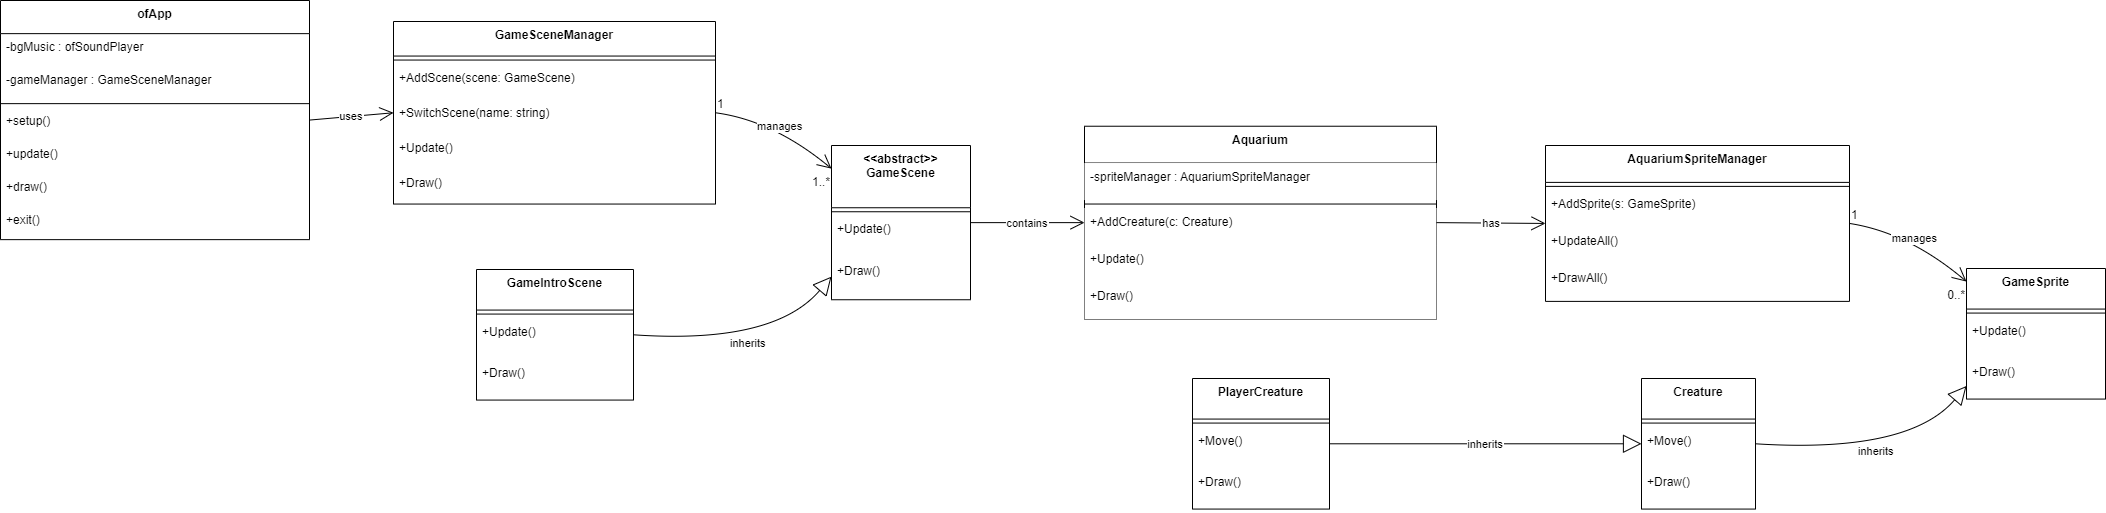

The diagram above was exported from draw.io. Its source (the exported page's mxGraphModel, read from the mxfile embedded in the PNG):
<mxGraphModel dx="1245" dy="464" grid="1" gridSize="10" guides="1" tooltips="1" connect="1" arrows="1" fold="1" page="1" pageScale="1" pageWidth="850" pageHeight="1100" math="0" shadow="0">
  <root>
    <mxCell id="0" />
    <mxCell id="1" parent="0" />
    <mxCell id="BCSQ9kd1Zo6Y3QR-zbz6-1" value="ofApp" style="swimlane;fontStyle=1;align=center;verticalAlign=top;childLayout=stackLayout;horizontal=1;startSize=33.142857142857146;horizontalStack=0;resizeParent=1;resizeParentMax=0;resizeLast=0;collapsible=0;marginBottom=0;" vertex="1" parent="1">
      <mxGeometry x="20" y="20" width="309" height="239.14285714285714" as="geometry" />
    </mxCell>
    <mxCell id="BCSQ9kd1Zo6Y3QR-zbz6-2" value="-bgMusic : ofSoundPlayer" style="text;strokeColor=none;fillColor=none;align=left;verticalAlign=top;spacingLeft=4;spacingRight=4;overflow=hidden;rotatable=0;points=[[0,0.5],[1,0.5]];portConstraint=eastwest;" vertex="1" parent="BCSQ9kd1Zo6Y3QR-zbz6-1">
      <mxGeometry y="33.142857142857146" width="309" height="33" as="geometry" />
    </mxCell>
    <mxCell id="BCSQ9kd1Zo6Y3QR-zbz6-3" value="-gameManager : GameSceneManager" style="text;strokeColor=none;fillColor=none;align=left;verticalAlign=top;spacingLeft=4;spacingRight=4;overflow=hidden;rotatable=0;points=[[0,0.5],[1,0.5]];portConstraint=eastwest;" vertex="1" parent="BCSQ9kd1Zo6Y3QR-zbz6-1">
      <mxGeometry y="66.14285714285714" width="309" height="33" as="geometry" />
    </mxCell>
    <mxCell id="BCSQ9kd1Zo6Y3QR-zbz6-4" style="line;strokeWidth=1;fillColor=none;align=left;verticalAlign=middle;spacingTop=-1;spacingLeft=3;spacingRight=3;rotatable=0;labelPosition=right;points=[];portConstraint=eastwest;strokeColor=inherit;" vertex="1" parent="BCSQ9kd1Zo6Y3QR-zbz6-1">
      <mxGeometry y="99.14285714285714" width="309" height="8" as="geometry" />
    </mxCell>
    <mxCell id="BCSQ9kd1Zo6Y3QR-zbz6-5" value="+setup()" style="text;strokeColor=none;fillColor=none;align=left;verticalAlign=top;spacingLeft=4;spacingRight=4;overflow=hidden;rotatable=0;points=[[0,0.5],[1,0.5]];portConstraint=eastwest;" vertex="1" parent="BCSQ9kd1Zo6Y3QR-zbz6-1">
      <mxGeometry y="107.14285714285714" width="309" height="33" as="geometry" />
    </mxCell>
    <mxCell id="BCSQ9kd1Zo6Y3QR-zbz6-6" value="+update()" style="text;strokeColor=none;fillColor=none;align=left;verticalAlign=top;spacingLeft=4;spacingRight=4;overflow=hidden;rotatable=0;points=[[0,0.5],[1,0.5]];portConstraint=eastwest;" vertex="1" parent="BCSQ9kd1Zo6Y3QR-zbz6-1">
      <mxGeometry y="140.14285714285714" width="309" height="33" as="geometry" />
    </mxCell>
    <mxCell id="BCSQ9kd1Zo6Y3QR-zbz6-7" value="+draw()" style="text;strokeColor=none;fillColor=none;align=left;verticalAlign=top;spacingLeft=4;spacingRight=4;overflow=hidden;rotatable=0;points=[[0,0.5],[1,0.5]];portConstraint=eastwest;" vertex="1" parent="BCSQ9kd1Zo6Y3QR-zbz6-1">
      <mxGeometry y="173.14285714285714" width="309" height="33" as="geometry" />
    </mxCell>
    <mxCell id="BCSQ9kd1Zo6Y3QR-zbz6-8" value="+exit()" style="text;strokeColor=none;fillColor=none;align=left;verticalAlign=top;spacingLeft=4;spacingRight=4;overflow=hidden;rotatable=0;points=[[0,0.5],[1,0.5]];portConstraint=eastwest;" vertex="1" parent="BCSQ9kd1Zo6Y3QR-zbz6-1">
      <mxGeometry y="206.14285714285714" width="309" height="33" as="geometry" />
    </mxCell>
    <mxCell id="BCSQ9kd1Zo6Y3QR-zbz6-9" value="GameSceneManager" style="swimlane;fontStyle=1;align=center;verticalAlign=top;childLayout=stackLayout;horizontal=1;startSize=34.54545454545455;horizontalStack=0;resizeParent=1;resizeParentMax=0;resizeLast=0;collapsible=0;marginBottom=0;" vertex="1" parent="1">
      <mxGeometry x="413" y="41" width="322" height="182.54545454545456" as="geometry" />
    </mxCell>
    <mxCell id="BCSQ9kd1Zo6Y3QR-zbz6-10" style="line;strokeWidth=1;fillColor=none;align=left;verticalAlign=middle;spacingTop=-1;spacingLeft=3;spacingRight=3;rotatable=0;labelPosition=right;points=[];portConstraint=eastwest;strokeColor=inherit;" vertex="1" parent="BCSQ9kd1Zo6Y3QR-zbz6-9">
      <mxGeometry y="34.54545454545455" width="322" height="8" as="geometry" />
    </mxCell>
    <mxCell id="BCSQ9kd1Zo6Y3QR-zbz6-11" value="+AddScene(scene: GameScene)" style="text;strokeColor=none;fillColor=none;align=left;verticalAlign=top;spacingLeft=4;spacingRight=4;overflow=hidden;rotatable=0;points=[[0,0.5],[1,0.5]];portConstraint=eastwest;" vertex="1" parent="BCSQ9kd1Zo6Y3QR-zbz6-9">
      <mxGeometry y="42.54545454545455" width="322" height="35" as="geometry" />
    </mxCell>
    <mxCell id="BCSQ9kd1Zo6Y3QR-zbz6-12" value="+SwitchScene(name: string)" style="text;strokeColor=none;fillColor=none;align=left;verticalAlign=top;spacingLeft=4;spacingRight=4;overflow=hidden;rotatable=0;points=[[0,0.5],[1,0.5]];portConstraint=eastwest;" vertex="1" parent="BCSQ9kd1Zo6Y3QR-zbz6-9">
      <mxGeometry y="77.54545454545455" width="322" height="35" as="geometry" />
    </mxCell>
    <mxCell id="BCSQ9kd1Zo6Y3QR-zbz6-13" value="+Update()" style="text;strokeColor=none;fillColor=none;align=left;verticalAlign=top;spacingLeft=4;spacingRight=4;overflow=hidden;rotatable=0;points=[[0,0.5],[1,0.5]];portConstraint=eastwest;" vertex="1" parent="BCSQ9kd1Zo6Y3QR-zbz6-9">
      <mxGeometry y="112.54545454545455" width="322" height="35" as="geometry" />
    </mxCell>
    <mxCell id="BCSQ9kd1Zo6Y3QR-zbz6-14" value="+Draw()" style="text;strokeColor=none;fillColor=none;align=left;verticalAlign=top;spacingLeft=4;spacingRight=4;overflow=hidden;rotatable=0;points=[[0,0.5],[1,0.5]];portConstraint=eastwest;" vertex="1" parent="BCSQ9kd1Zo6Y3QR-zbz6-9">
      <mxGeometry y="147.54545454545456" width="322" height="35" as="geometry" />
    </mxCell>
    <mxCell id="BCSQ9kd1Zo6Y3QR-zbz6-15" value="&lt;&lt;abstract&gt;&gt;&#10;GameScene" style="swimlane;fontStyle=1;align=center;verticalAlign=top;childLayout=stackLayout;horizontal=1;startSize=62.25;horizontalStack=0;resizeParent=1;resizeParentMax=0;resizeLast=0;collapsible=0;marginBottom=0;" vertex="1" parent="1">
      <mxGeometry x="851" y="165" width="139" height="154.25" as="geometry" />
    </mxCell>
    <mxCell id="BCSQ9kd1Zo6Y3QR-zbz6-16" style="line;strokeWidth=1;fillColor=none;align=left;verticalAlign=middle;spacingTop=-1;spacingLeft=3;spacingRight=3;rotatable=0;labelPosition=right;points=[];portConstraint=eastwest;strokeColor=inherit;" vertex="1" parent="BCSQ9kd1Zo6Y3QR-zbz6-15">
      <mxGeometry y="62.25" width="139" height="8" as="geometry" />
    </mxCell>
    <mxCell id="BCSQ9kd1Zo6Y3QR-zbz6-17" value="+Update()" style="text;strokeColor=none;fillColor=none;align=left;verticalAlign=top;spacingLeft=4;spacingRight=4;overflow=hidden;rotatable=0;points=[[0,0.5],[1,0.5]];portConstraint=eastwest;" vertex="1" parent="BCSQ9kd1Zo6Y3QR-zbz6-15">
      <mxGeometry y="70.25" width="139" height="42" as="geometry" />
    </mxCell>
    <mxCell id="BCSQ9kd1Zo6Y3QR-zbz6-18" value="+Draw()" style="text;strokeColor=none;fillColor=none;align=left;verticalAlign=top;spacingLeft=4;spacingRight=4;overflow=hidden;rotatable=0;points=[[0,0.5],[1,0.5]];portConstraint=eastwest;" vertex="1" parent="BCSQ9kd1Zo6Y3QR-zbz6-15">
      <mxGeometry y="112.25" width="139" height="42" as="geometry" />
    </mxCell>
    <mxCell id="BCSQ9kd1Zo6Y3QR-zbz6-19" value="GameIntroScene" style="swimlane;fontStyle=1;align=center;verticalAlign=top;childLayout=stackLayout;horizontal=1;startSize=40.57142857142857;horizontalStack=0;resizeParent=1;resizeParentMax=0;resizeLast=0;collapsible=0;marginBottom=0;" vertex="1" parent="1">
      <mxGeometry x="496" y="289" width="157" height="130.57142857142856" as="geometry" />
    </mxCell>
    <mxCell id="BCSQ9kd1Zo6Y3QR-zbz6-20" style="line;strokeWidth=1;fillColor=none;align=left;verticalAlign=middle;spacingTop=-1;spacingLeft=3;spacingRight=3;rotatable=0;labelPosition=right;points=[];portConstraint=eastwest;strokeColor=inherit;" vertex="1" parent="BCSQ9kd1Zo6Y3QR-zbz6-19">
      <mxGeometry y="40.57142857142857" width="157" height="8" as="geometry" />
    </mxCell>
    <mxCell id="BCSQ9kd1Zo6Y3QR-zbz6-21" value="+Update()" style="text;strokeColor=none;fillColor=none;align=left;verticalAlign=top;spacingLeft=4;spacingRight=4;overflow=hidden;rotatable=0;points=[[0,0.5],[1,0.5]];portConstraint=eastwest;" vertex="1" parent="BCSQ9kd1Zo6Y3QR-zbz6-19">
      <mxGeometry y="48.57142857142857" width="157" height="41" as="geometry" />
    </mxCell>
    <mxCell id="BCSQ9kd1Zo6Y3QR-zbz6-22" value="+Draw()" style="text;strokeColor=none;fillColor=none;align=left;verticalAlign=top;spacingLeft=4;spacingRight=4;overflow=hidden;rotatable=0;points=[[0,0.5],[1,0.5]];portConstraint=eastwest;" vertex="1" parent="BCSQ9kd1Zo6Y3QR-zbz6-19">
      <mxGeometry y="89.57142857142857" width="157" height="41" as="geometry" />
    </mxCell>
    <mxCell id="BCSQ9kd1Zo6Y3QR-zbz6-23" value="Aquarium" style="swimlane;fontStyle=1;align=center;verticalAlign=top;childLayout=stackLayout;horizontal=1;startSize=36.8;horizontalStack=0;resizeParent=1;resizeParentMax=0;resizeLast=0;collapsible=0;marginBottom=0;" vertex="1" parent="1">
      <mxGeometry x="1104" y="145.73" width="352" height="192.8" as="geometry" />
    </mxCell>
    <mxCell id="BCSQ9kd1Zo6Y3QR-zbz6-24" value="-spriteManager : AquariumSpriteManager" style="text;strokeColor=none;fillColor=#FFFFFF;align=left;verticalAlign=top;spacingLeft=4;spacingRight=4;overflow=hidden;rotatable=0;points=[[0,0.5],[1,0.5]];portConstraint=eastwest;" vertex="1" parent="BCSQ9kd1Zo6Y3QR-zbz6-23">
      <mxGeometry y="36.8" width="352" height="37" as="geometry" />
    </mxCell>
    <mxCell id="BCSQ9kd1Zo6Y3QR-zbz6-25" style="line;strokeWidth=1;fillColor=none;align=left;verticalAlign=middle;spacingTop=-1;spacingLeft=3;spacingRight=3;rotatable=0;labelPosition=right;points=[];portConstraint=eastwest;strokeColor=inherit;" vertex="1" parent="BCSQ9kd1Zo6Y3QR-zbz6-23">
      <mxGeometry y="73.8" width="352" height="8" as="geometry" />
    </mxCell>
    <mxCell id="BCSQ9kd1Zo6Y3QR-zbz6-26" value="+AddCreature(c: Creature)" style="text;strokeColor=none;fillColor=#FFFFFF;align=left;verticalAlign=top;spacingLeft=4;spacingRight=4;overflow=hidden;rotatable=0;points=[[0,0.5],[1,0.5]];portConstraint=eastwest;" vertex="1" parent="BCSQ9kd1Zo6Y3QR-zbz6-23">
      <mxGeometry y="81.8" width="352" height="37" as="geometry" />
    </mxCell>
    <mxCell id="BCSQ9kd1Zo6Y3QR-zbz6-27" value="+Update()" style="text;strokeColor=none;fillColor=#FFFFFF;align=left;verticalAlign=top;spacingLeft=4;spacingRight=4;overflow=hidden;rotatable=0;points=[[0,0.5],[1,0.5]];portConstraint=eastwest;" vertex="1" parent="BCSQ9kd1Zo6Y3QR-zbz6-23">
      <mxGeometry y="118.8" width="352" height="37" as="geometry" />
    </mxCell>
    <mxCell id="BCSQ9kd1Zo6Y3QR-zbz6-28" value="+Draw()" style="text;strokeColor=none;fillColor=#FFFFFF;align=left;verticalAlign=top;spacingLeft=4;spacingRight=4;overflow=hidden;rotatable=0;points=[[0,0.5],[1,0.5]];portConstraint=eastwest;" vertex="1" parent="BCSQ9kd1Zo6Y3QR-zbz6-23">
      <mxGeometry y="155.8" width="352" height="37" as="geometry" />
    </mxCell>
    <mxCell id="BCSQ9kd1Zo6Y3QR-zbz6-29" value="AquariumSpriteManager" style="swimlane;fontStyle=1;align=center;verticalAlign=top;childLayout=stackLayout;horizontal=1;startSize=36.888888888888886;horizontalStack=0;resizeParent=1;resizeParentMax=0;resizeLast=0;collapsible=0;marginBottom=0;" vertex="1" parent="1">
      <mxGeometry x="1565" y="165" width="304" height="155.88888888888889" as="geometry" />
    </mxCell>
    <mxCell id="BCSQ9kd1Zo6Y3QR-zbz6-30" style="line;strokeWidth=1;fillColor=none;align=left;verticalAlign=middle;spacingTop=-1;spacingLeft=3;spacingRight=3;rotatable=0;labelPosition=right;points=[];portConstraint=eastwest;strokeColor=inherit;" vertex="1" parent="BCSQ9kd1Zo6Y3QR-zbz6-29">
      <mxGeometry y="36.888888888888886" width="304" height="8" as="geometry" />
    </mxCell>
    <mxCell id="BCSQ9kd1Zo6Y3QR-zbz6-31" value="+AddSprite(s: GameSprite)" style="text;strokeColor=none;fillColor=none;align=left;verticalAlign=top;spacingLeft=4;spacingRight=4;overflow=hidden;rotatable=0;points=[[0,0.5],[1,0.5]];portConstraint=eastwest;" vertex="1" parent="BCSQ9kd1Zo6Y3QR-zbz6-29">
      <mxGeometry y="44.888888888888886" width="304" height="37" as="geometry" />
    </mxCell>
    <mxCell id="BCSQ9kd1Zo6Y3QR-zbz6-32" value="+UpdateAll()" style="text;strokeColor=none;fillColor=none;align=left;verticalAlign=top;spacingLeft=4;spacingRight=4;overflow=hidden;rotatable=0;points=[[0,0.5],[1,0.5]];portConstraint=eastwest;" vertex="1" parent="BCSQ9kd1Zo6Y3QR-zbz6-29">
      <mxGeometry y="81.88888888888889" width="304" height="37" as="geometry" />
    </mxCell>
    <mxCell id="BCSQ9kd1Zo6Y3QR-zbz6-33" value="+DrawAll()" style="text;strokeColor=none;fillColor=none;align=left;verticalAlign=top;spacingLeft=4;spacingRight=4;overflow=hidden;rotatable=0;points=[[0,0.5],[1,0.5]];portConstraint=eastwest;" vertex="1" parent="BCSQ9kd1Zo6Y3QR-zbz6-29">
      <mxGeometry y="118.88888888888889" width="304" height="37" as="geometry" />
    </mxCell>
    <mxCell id="BCSQ9kd1Zo6Y3QR-zbz6-34" value="GameSprite" style="swimlane;fontStyle=1;align=center;verticalAlign=top;childLayout=stackLayout;horizontal=1;startSize=40.57142857142857;horizontalStack=0;resizeParent=1;resizeParentMax=0;resizeLast=0;collapsible=0;marginBottom=0;" vertex="1" parent="1">
      <mxGeometry x="1986" y="288" width="139" height="130.57142857142856" as="geometry" />
    </mxCell>
    <mxCell id="BCSQ9kd1Zo6Y3QR-zbz6-35" style="line;strokeWidth=1;fillColor=none;align=left;verticalAlign=middle;spacingTop=-1;spacingLeft=3;spacingRight=3;rotatable=0;labelPosition=right;points=[];portConstraint=eastwest;strokeColor=inherit;" vertex="1" parent="BCSQ9kd1Zo6Y3QR-zbz6-34">
      <mxGeometry y="40.57142857142857" width="139" height="8" as="geometry" />
    </mxCell>
    <mxCell id="BCSQ9kd1Zo6Y3QR-zbz6-36" value="+Update()" style="text;strokeColor=none;fillColor=none;align=left;verticalAlign=top;spacingLeft=4;spacingRight=4;overflow=hidden;rotatable=0;points=[[0,0.5],[1,0.5]];portConstraint=eastwest;" vertex="1" parent="BCSQ9kd1Zo6Y3QR-zbz6-34">
      <mxGeometry y="48.57142857142857" width="139" height="41" as="geometry" />
    </mxCell>
    <mxCell id="BCSQ9kd1Zo6Y3QR-zbz6-37" value="+Draw()" style="text;strokeColor=none;fillColor=none;align=left;verticalAlign=top;spacingLeft=4;spacingRight=4;overflow=hidden;rotatable=0;points=[[0,0.5],[1,0.5]];portConstraint=eastwest;" vertex="1" parent="BCSQ9kd1Zo6Y3QR-zbz6-34">
      <mxGeometry y="89.57142857142857" width="139" height="41" as="geometry" />
    </mxCell>
    <mxCell id="BCSQ9kd1Zo6Y3QR-zbz6-38" value="Creature" style="swimlane;fontStyle=1;align=center;verticalAlign=top;childLayout=stackLayout;horizontal=1;startSize=40.57142857142857;horizontalStack=0;resizeParent=1;resizeParentMax=0;resizeLast=0;collapsible=0;marginBottom=0;" vertex="1" parent="1">
      <mxGeometry x="1661" y="398" width="114" height="130.57142857142856" as="geometry" />
    </mxCell>
    <mxCell id="BCSQ9kd1Zo6Y3QR-zbz6-39" style="line;strokeWidth=1;fillColor=none;align=left;verticalAlign=middle;spacingTop=-1;spacingLeft=3;spacingRight=3;rotatable=0;labelPosition=right;points=[];portConstraint=eastwest;strokeColor=inherit;" vertex="1" parent="BCSQ9kd1Zo6Y3QR-zbz6-38">
      <mxGeometry y="40.57142857142857" width="114" height="8" as="geometry" />
    </mxCell>
    <mxCell id="BCSQ9kd1Zo6Y3QR-zbz6-40" value="+Move()" style="text;strokeColor=none;fillColor=none;align=left;verticalAlign=top;spacingLeft=4;spacingRight=4;overflow=hidden;rotatable=0;points=[[0,0.5],[1,0.5]];portConstraint=eastwest;" vertex="1" parent="BCSQ9kd1Zo6Y3QR-zbz6-38">
      <mxGeometry y="48.57142857142857" width="114" height="41" as="geometry" />
    </mxCell>
    <mxCell id="BCSQ9kd1Zo6Y3QR-zbz6-41" value="+Draw()" style="text;strokeColor=none;fillColor=none;align=left;verticalAlign=top;spacingLeft=4;spacingRight=4;overflow=hidden;rotatable=0;points=[[0,0.5],[1,0.5]];portConstraint=eastwest;" vertex="1" parent="BCSQ9kd1Zo6Y3QR-zbz6-38">
      <mxGeometry y="89.57142857142857" width="114" height="41" as="geometry" />
    </mxCell>
    <mxCell id="BCSQ9kd1Zo6Y3QR-zbz6-42" value="PlayerCreature" style="swimlane;fontStyle=1;align=center;verticalAlign=top;childLayout=stackLayout;horizontal=1;startSize=40.57142857142857;horizontalStack=0;resizeParent=1;resizeParentMax=0;resizeLast=0;collapsible=0;marginBottom=0;" vertex="1" parent="1">
      <mxGeometry x="1212" y="398" width="137" height="130.57142857142856" as="geometry" />
    </mxCell>
    <mxCell id="BCSQ9kd1Zo6Y3QR-zbz6-43" style="line;strokeWidth=1;fillColor=none;align=left;verticalAlign=middle;spacingTop=-1;spacingLeft=3;spacingRight=3;rotatable=0;labelPosition=right;points=[];portConstraint=eastwest;strokeColor=inherit;" vertex="1" parent="BCSQ9kd1Zo6Y3QR-zbz6-42">
      <mxGeometry y="40.57142857142857" width="137" height="8" as="geometry" />
    </mxCell>
    <mxCell id="BCSQ9kd1Zo6Y3QR-zbz6-44" value="+Move()" style="text;strokeColor=none;fillColor=none;align=left;verticalAlign=top;spacingLeft=4;spacingRight=4;overflow=hidden;rotatable=0;points=[[0,0.5],[1,0.5]];portConstraint=eastwest;" vertex="1" parent="BCSQ9kd1Zo6Y3QR-zbz6-42">
      <mxGeometry y="48.57142857142857" width="137" height="41" as="geometry" />
    </mxCell>
    <mxCell id="BCSQ9kd1Zo6Y3QR-zbz6-45" value="+Draw()" style="text;strokeColor=none;fillColor=none;align=left;verticalAlign=top;spacingLeft=4;spacingRight=4;overflow=hidden;rotatable=0;points=[[0,0.5],[1,0.5]];portConstraint=eastwest;" vertex="1" parent="BCSQ9kd1Zo6Y3QR-zbz6-42">
      <mxGeometry y="89.57142857142857" width="137" height="41" as="geometry" />
    </mxCell>
    <mxCell id="BCSQ9kd1Zo6Y3QR-zbz6-46" value="uses" style="curved=1;startArrow=none;endArrow=open;endSize=12;exitX=1;exitY=0.5;entryX=0;entryY=0.5;rounded=0;" edge="1" parent="1" source="BCSQ9kd1Zo6Y3QR-zbz6-1" target="BCSQ9kd1Zo6Y3QR-zbz6-9">
      <mxGeometry relative="1" as="geometry">
        <Array as="points" />
      </mxGeometry>
    </mxCell>
    <mxCell id="BCSQ9kd1Zo6Y3QR-zbz6-47" value="manages" style="curved=1;startArrow=none;endArrow=open;endSize=12;exitX=1;exitY=0.5;entryX=0;entryY=0.15;rounded=0;" edge="1" parent="1" source="BCSQ9kd1Zo6Y3QR-zbz6-9" target="BCSQ9kd1Zo6Y3QR-zbz6-15">
      <mxGeometry relative="1" as="geometry">
        <Array as="points">
          <mxPoint x="793" y="140" />
        </Array>
      </mxGeometry>
    </mxCell>
    <mxCell id="BCSQ9kd1Zo6Y3QR-zbz6-48" value="1" style="edgeLabel;resizable=0;labelBackgroundColor=none;fontSize=12;align=left;verticalAlign=bottom;" vertex="1" parent="BCSQ9kd1Zo6Y3QR-zbz6-47">
      <mxGeometry x="-1" relative="1" as="geometry" />
    </mxCell>
    <mxCell id="BCSQ9kd1Zo6Y3QR-zbz6-49" value="1..*" style="edgeLabel;resizable=0;labelBackgroundColor=none;fontSize=12;align=right;verticalAlign=top;" vertex="1" parent="BCSQ9kd1Zo6Y3QR-zbz6-47">
      <mxGeometry x="1" relative="1" as="geometry" />
    </mxCell>
    <mxCell id="BCSQ9kd1Zo6Y3QR-zbz6-50" value="inherits" style="curved=1;startArrow=none;endArrow=block;endSize=16;endFill=0;exitX=1;exitY=0.5;entryX=0;entryY=0.85;rounded=0;" edge="1" parent="1" source="BCSQ9kd1Zo6Y3QR-zbz6-19" target="BCSQ9kd1Zo6Y3QR-zbz6-15">
      <mxGeometry relative="1" as="geometry">
        <Array as="points">
          <mxPoint x="793" y="364" />
        </Array>
      </mxGeometry>
    </mxCell>
    <mxCell id="BCSQ9kd1Zo6Y3QR-zbz6-51" value="contains" style="curved=1;startArrow=none;endArrow=open;endSize=12;exitX=1;exitY=0.5;entryX=0;entryY=0.5;rounded=0;" edge="1" parent="1" source="BCSQ9kd1Zo6Y3QR-zbz6-15" target="BCSQ9kd1Zo6Y3QR-zbz6-23">
      <mxGeometry relative="1" as="geometry">
        <Array as="points" />
      </mxGeometry>
    </mxCell>
    <mxCell id="BCSQ9kd1Zo6Y3QR-zbz6-52" value="has" style="curved=1;startArrow=none;endArrow=open;endSize=12;exitX=1;exitY=0.5;entryX=0;entryY=0.5;rounded=0;" edge="1" parent="1" source="BCSQ9kd1Zo6Y3QR-zbz6-23" target="BCSQ9kd1Zo6Y3QR-zbz6-29">
      <mxGeometry relative="1" as="geometry">
        <Array as="points" />
      </mxGeometry>
    </mxCell>
    <mxCell id="BCSQ9kd1Zo6Y3QR-zbz6-53" value="manages" style="curved=1;startArrow=none;endArrow=open;endSize=12;exitX=1;exitY=0.5;entryX=0;entryY=0.1;rounded=0;" edge="1" parent="1" source="BCSQ9kd1Zo6Y3QR-zbz6-29" target="BCSQ9kd1Zo6Y3QR-zbz6-34">
      <mxGeometry relative="1" as="geometry">
        <Array as="points">
          <mxPoint x="1928" y="252" />
        </Array>
      </mxGeometry>
    </mxCell>
    <mxCell id="BCSQ9kd1Zo6Y3QR-zbz6-54" value="1" style="edgeLabel;resizable=0;labelBackgroundColor=none;fontSize=12;align=left;verticalAlign=bottom;" vertex="1" parent="BCSQ9kd1Zo6Y3QR-zbz6-53">
      <mxGeometry x="-1" relative="1" as="geometry" />
    </mxCell>
    <mxCell id="BCSQ9kd1Zo6Y3QR-zbz6-55" value="0..*" style="edgeLabel;resizable=0;labelBackgroundColor=none;fontSize=12;align=right;verticalAlign=top;" vertex="1" parent="BCSQ9kd1Zo6Y3QR-zbz6-53">
      <mxGeometry x="1" relative="1" as="geometry" />
    </mxCell>
    <mxCell id="BCSQ9kd1Zo6Y3QR-zbz6-56" value="inherits" style="curved=1;startArrow=none;endArrow=block;endSize=16;endFill=0;exitX=1;exitY=0.5;entryX=0;entryY=0.9;rounded=0;" edge="1" parent="1" source="BCSQ9kd1Zo6Y3QR-zbz6-38" target="BCSQ9kd1Zo6Y3QR-zbz6-34">
      <mxGeometry relative="1" as="geometry">
        <Array as="points">
          <mxPoint x="1928" y="473" />
        </Array>
      </mxGeometry>
    </mxCell>
    <mxCell id="BCSQ9kd1Zo6Y3QR-zbz6-57" value="inherits" style="curved=1;startArrow=none;endArrow=block;endSize=16;endFill=0;exitX=1;exitY=0.5;entryX=0;entryY=0.5;rounded=0;" edge="1" parent="1" source="BCSQ9kd1Zo6Y3QR-zbz6-42" target="BCSQ9kd1Zo6Y3QR-zbz6-38">
      <mxGeometry relative="1" as="geometry">
        <Array as="points" />
      </mxGeometry>
    </mxCell>
  </root>
</mxGraphModel>